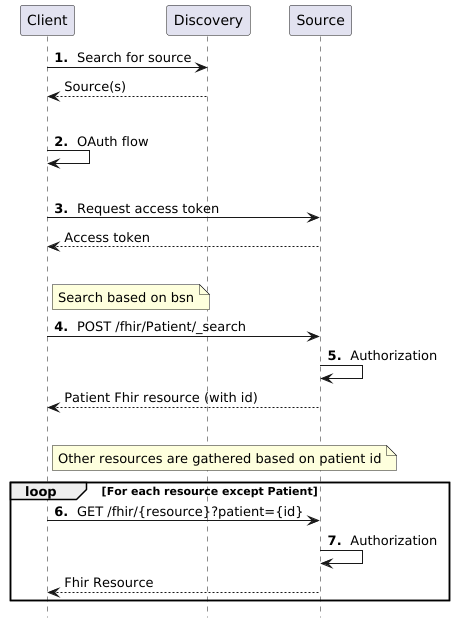

The diagram above was rendered by PlantUML. Its source (embedded in the PNG):
@startuml

hide footbox

Client -> Discovery: **1. ** Search for source
Discovery --> Client: Source(s)

|||

Client -> Client: **2. ** OAuth flow

|||

Client -> Source: **3. ** Request access token
Source --> Client: Access token

|||

note right of Client: Search based on bsn
Client -> Source: **4. ** POST /fhir/Patient/_search
Source -> Source: **5. ** Authorization
Source --> Client: Patient Fhir resource (with id)

|||

note right of Client: Other resources are gathered based on patient id
loop For each resource except Patient
    Client -> Source: **6. ** GET /fhir/{resource}?patient={id}
    Source -> Source: **7. ** Authorization
    Source --> Client: Fhir Resource
end loop

@enduml